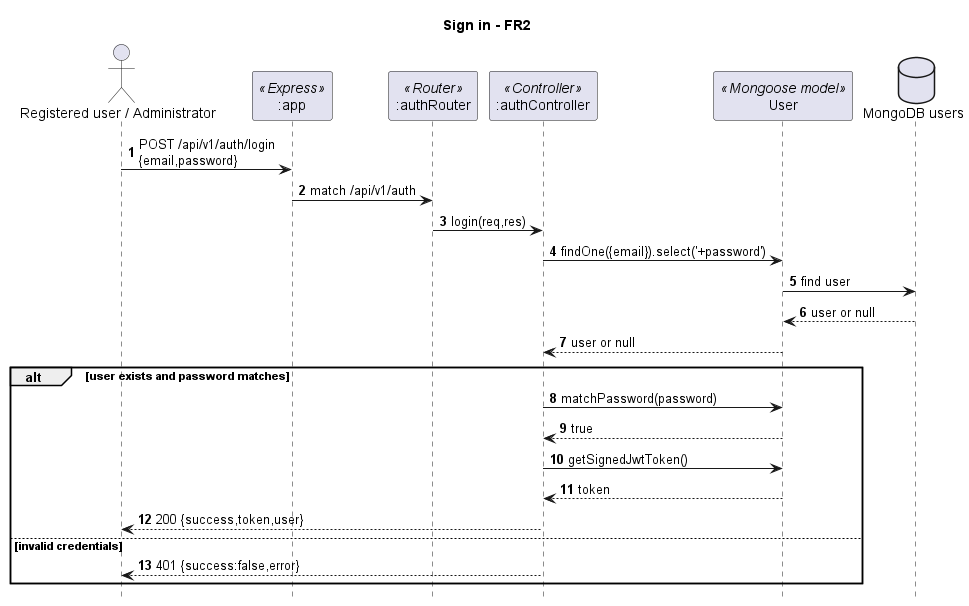

The diagram above was rendered by PlantUML. Its source (embedded in the PNG):
@startuml WoTA_Login
skinparam backgroundColor white
title Sign in - FR2
hide footbox
autonumber
actor "Registered user / Administrator" as client
participant ":app" as app <<Express>>
participant ":authRouter" as router <<Router>>
participant ":authController" as controller <<Controller>>
participant "User" as user <<Mongoose model>>
database "MongoDB users" as db
client -> app : POST /api/v1/auth/login\n{email,password}
app -> router : match /api/v1/auth
router -> controller : login(req,res)
controller -> user : findOne({email}).select('+password')
user -> db : find user
db --> user : user or null
user --> controller : user or null
alt user exists and password matches
  controller -> user : matchPassword(password)
  user --> controller : true
  controller -> user : getSignedJwtToken()
  user --> controller : token
  controller --> client : 200 {success,token,user}
else invalid credentials
  controller --> client : 401 {success:false,error}
end
@enduml